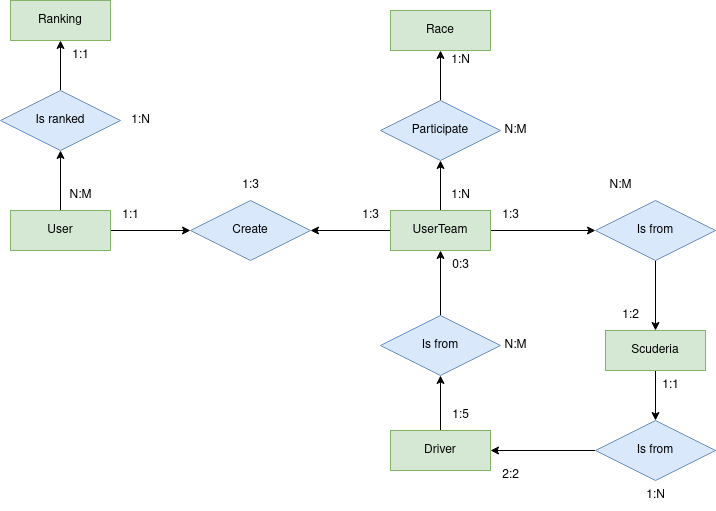

The diagram above was exported from draw.io. Its source (the exported page's mxGraphModel, read from the mxfile embedded in the PNG):
<mxGraphModel dx="1274" dy="716" grid="1" gridSize="10" guides="1" tooltips="1" connect="1" arrows="1" fold="1" page="1" pageScale="1" pageWidth="827" pageHeight="1169" math="0" shadow="0">
  <root>
    <mxCell id="0" />
    <mxCell id="1" parent="0" />
    <mxCell id="FXX4muvndYismMxkiAMG-1" style="edgeStyle=orthogonalEdgeStyle;rounded=0;orthogonalLoop=1;jettySize=auto;html=1;exitX=1;exitY=0.5;exitDx=0;exitDy=0;" parent="1" source="FXX4muvndYismMxkiAMG-2" target="FXX4muvndYismMxkiAMG-16" edge="1">
      <mxGeometry relative="1" as="geometry" />
    </mxCell>
    <mxCell id="azVN6X6jrBWq0R06p4wP-31" style="edgeStyle=orthogonalEdgeStyle;rounded=0;orthogonalLoop=1;jettySize=auto;html=1;exitX=0.5;exitY=0;exitDx=0;exitDy=0;entryX=0.5;entryY=1;entryDx=0;entryDy=0;" edge="1" parent="1" source="FXX4muvndYismMxkiAMG-2" target="azVN6X6jrBWq0R06p4wP-30">
      <mxGeometry relative="1" as="geometry" />
    </mxCell>
    <mxCell id="FXX4muvndYismMxkiAMG-2" value="User" style="whiteSpace=wrap;html=1;align=center;fillColor=#d5e8d4;strokeColor=#82b366;" parent="1" vertex="1">
      <mxGeometry x="66" y="270" width="100" height="40" as="geometry" />
    </mxCell>
    <mxCell id="FXX4muvndYismMxkiAMG-3" style="edgeStyle=orthogonalEdgeStyle;rounded=0;orthogonalLoop=1;jettySize=auto;html=1;exitX=0;exitY=0.5;exitDx=0;exitDy=0;" parent="1" source="FXX4muvndYismMxkiAMG-5" target="FXX4muvndYismMxkiAMG-16" edge="1">
      <mxGeometry relative="1" as="geometry" />
    </mxCell>
    <mxCell id="azVN6X6jrBWq0R06p4wP-2" style="edgeStyle=orthogonalEdgeStyle;rounded=0;orthogonalLoop=1;jettySize=auto;html=1;exitX=1;exitY=0.5;exitDx=0;exitDy=0;" edge="1" parent="1" source="FXX4muvndYismMxkiAMG-5" target="FXX4muvndYismMxkiAMG-20">
      <mxGeometry relative="1" as="geometry" />
    </mxCell>
    <mxCell id="azVN6X6jrBWq0R06p4wP-25" style="edgeStyle=orthogonalEdgeStyle;rounded=0;orthogonalLoop=1;jettySize=auto;html=1;exitX=0.5;exitY=0;exitDx=0;exitDy=0;" edge="1" parent="1" source="FXX4muvndYismMxkiAMG-5" target="azVN6X6jrBWq0R06p4wP-24">
      <mxGeometry relative="1" as="geometry" />
    </mxCell>
    <mxCell id="FXX4muvndYismMxkiAMG-5" value="UserTeam" style="whiteSpace=wrap;html=1;align=center;fillColor=#d5e8d4;strokeColor=#82b366;" parent="1" vertex="1">
      <mxGeometry x="446" y="270" width="100" height="40" as="geometry" />
    </mxCell>
    <mxCell id="azVN6X6jrBWq0R06p4wP-15" style="edgeStyle=orthogonalEdgeStyle;rounded=0;orthogonalLoop=1;jettySize=auto;html=1;exitX=0.5;exitY=1;exitDx=0;exitDy=0;" edge="1" parent="1" source="FXX4muvndYismMxkiAMG-11" target="azVN6X6jrBWq0R06p4wP-5">
      <mxGeometry relative="1" as="geometry" />
    </mxCell>
    <mxCell id="FXX4muvndYismMxkiAMG-11" value="Scuderia" style="whiteSpace=wrap;html=1;align=center;fillColor=#d5e8d4;strokeColor=#82b366;" parent="1" vertex="1">
      <mxGeometry x="661" y="390" width="100" height="40" as="geometry" />
    </mxCell>
    <mxCell id="azVN6X6jrBWq0R06p4wP-19" style="edgeStyle=orthogonalEdgeStyle;rounded=0;orthogonalLoop=1;jettySize=auto;html=1;exitX=0.5;exitY=0;exitDx=0;exitDy=0;" edge="1" parent="1" source="FXX4muvndYismMxkiAMG-13" target="azVN6X6jrBWq0R06p4wP-18">
      <mxGeometry relative="1" as="geometry" />
    </mxCell>
    <mxCell id="FXX4muvndYismMxkiAMG-13" value="Driver" style="whiteSpace=wrap;html=1;align=center;fillColor=#d5e8d4;strokeColor=#82b366;" parent="1" vertex="1">
      <mxGeometry x="446" y="490" width="100" height="40" as="geometry" />
    </mxCell>
    <mxCell id="FXX4muvndYismMxkiAMG-14" value="Ranking " style="whiteSpace=wrap;html=1;align=center;fillColor=#d5e8d4;strokeColor=#82b366;" parent="1" vertex="1">
      <mxGeometry x="66" y="60" width="100" height="40" as="geometry" />
    </mxCell>
    <mxCell id="FXX4muvndYismMxkiAMG-16" value="Create" style="shape=rhombus;perimeter=rhombusPerimeter;whiteSpace=wrap;html=1;align=center;fillColor=#dae8fc;strokeColor=#6c8ebf;" parent="1" vertex="1">
      <mxGeometry x="246" y="260" width="120" height="60" as="geometry" />
    </mxCell>
    <mxCell id="FXX4muvndYismMxkiAMG-17" value="1:3" style="text;html=1;align=center;verticalAlign=middle;resizable=0;points=[];autosize=1;strokeColor=none;fillColor=none;" parent="1" vertex="1">
      <mxGeometry x="406" y="260" width="40" height="30" as="geometry" />
    </mxCell>
    <mxCell id="FXX4muvndYismMxkiAMG-18" value="1:1" style="text;html=1;align=center;verticalAlign=middle;resizable=0;points=[];autosize=1;strokeColor=none;fillColor=none;" parent="1" vertex="1">
      <mxGeometry x="166" y="260" width="40" height="30" as="geometry" />
    </mxCell>
    <mxCell id="FXX4muvndYismMxkiAMG-19" value="1:3" style="text;html=1;align=center;verticalAlign=middle;resizable=0;points=[];autosize=1;strokeColor=none;fillColor=none;" parent="1" vertex="1">
      <mxGeometry x="286" y="230" width="40" height="30" as="geometry" />
    </mxCell>
    <mxCell id="azVN6X6jrBWq0R06p4wP-14" style="edgeStyle=orthogonalEdgeStyle;rounded=0;orthogonalLoop=1;jettySize=auto;html=1;exitX=0.5;exitY=1;exitDx=0;exitDy=0;" edge="1" parent="1" source="FXX4muvndYismMxkiAMG-20" target="FXX4muvndYismMxkiAMG-11">
      <mxGeometry relative="1" as="geometry" />
    </mxCell>
    <mxCell id="FXX4muvndYismMxkiAMG-20" value="Is from" style="shape=rhombus;perimeter=rhombusPerimeter;whiteSpace=wrap;html=1;align=center;fillColor=#dae8fc;strokeColor=#6c8ebf;" parent="1" vertex="1">
      <mxGeometry x="651" y="260" width="120" height="60" as="geometry" />
    </mxCell>
    <mxCell id="FXX4muvndYismMxkiAMG-21" value="1:3" style="text;html=1;align=center;verticalAlign=middle;resizable=0;points=[];autosize=1;strokeColor=none;fillColor=none;" parent="1" vertex="1">
      <mxGeometry x="546" y="260" width="40" height="30" as="geometry" />
    </mxCell>
    <mxCell id="FXX4muvndYismMxkiAMG-22" value="1:2" style="text;html=1;align=center;verticalAlign=middle;resizable=0;points=[];autosize=1;strokeColor=none;fillColor=none;" parent="1" vertex="1">
      <mxGeometry x="666" y="360" width="40" height="30" as="geometry" />
    </mxCell>
    <mxCell id="FXX4muvndYismMxkiAMG-23" value="N:M" style="text;html=1;align=center;verticalAlign=middle;resizable=0;points=[];autosize=1;strokeColor=none;fillColor=none;" parent="1" vertex="1">
      <mxGeometry x="651" y="230" width="50" height="30" as="geometry" />
    </mxCell>
    <mxCell id="FXX4muvndYismMxkiAMG-29" value="Race" style="whiteSpace=wrap;html=1;align=center;fillColor=#d5e8d4;strokeColor=#82b366;" parent="1" vertex="1">
      <mxGeometry x="446" y="70" width="100" height="40" as="geometry" />
    </mxCell>
    <mxCell id="azVN6X6jrBWq0R06p4wP-16" style="edgeStyle=orthogonalEdgeStyle;rounded=0;orthogonalLoop=1;jettySize=auto;html=1;exitX=0;exitY=0.5;exitDx=0;exitDy=0;" edge="1" parent="1" source="azVN6X6jrBWq0R06p4wP-5" target="FXX4muvndYismMxkiAMG-13">
      <mxGeometry relative="1" as="geometry" />
    </mxCell>
    <mxCell id="azVN6X6jrBWq0R06p4wP-5" value="Is from" style="shape=rhombus;perimeter=rhombusPerimeter;whiteSpace=wrap;html=1;align=center;fillColor=#dae8fc;strokeColor=#6c8ebf;" vertex="1" parent="1">
      <mxGeometry x="651" y="480" width="120" height="60" as="geometry" />
    </mxCell>
    <mxCell id="azVN6X6jrBWq0R06p4wP-7" value="1:1" style="text;html=1;align=center;verticalAlign=middle;resizable=0;points=[];autosize=1;strokeColor=none;fillColor=none;" vertex="1" parent="1">
      <mxGeometry x="706" y="430" width="40" height="30" as="geometry" />
    </mxCell>
    <mxCell id="azVN6X6jrBWq0R06p4wP-8" value="1:N" style="text;html=1;align=center;verticalAlign=middle;resizable=0;points=[];autosize=1;strokeColor=none;fillColor=none;" vertex="1" parent="1">
      <mxGeometry x="691" y="540" width="40" height="30" as="geometry" />
    </mxCell>
    <mxCell id="azVN6X6jrBWq0R06p4wP-17" value="2:2" style="text;html=1;align=center;verticalAlign=middle;resizable=0;points=[];autosize=1;strokeColor=none;fillColor=none;" vertex="1" parent="1">
      <mxGeometry x="546" y="520" width="40" height="30" as="geometry" />
    </mxCell>
    <mxCell id="azVN6X6jrBWq0R06p4wP-20" style="edgeStyle=orthogonalEdgeStyle;rounded=0;orthogonalLoop=1;jettySize=auto;html=1;exitX=0.5;exitY=0;exitDx=0;exitDy=0;entryX=0.5;entryY=1;entryDx=0;entryDy=0;" edge="1" parent="1" source="azVN6X6jrBWq0R06p4wP-18" target="FXX4muvndYismMxkiAMG-5">
      <mxGeometry relative="1" as="geometry" />
    </mxCell>
    <mxCell id="azVN6X6jrBWq0R06p4wP-18" value="Is from" style="shape=rhombus;perimeter=rhombusPerimeter;whiteSpace=wrap;html=1;align=center;fillColor=#dae8fc;strokeColor=#6c8ebf;" vertex="1" parent="1">
      <mxGeometry x="436" y="375" width="120" height="60" as="geometry" />
    </mxCell>
    <mxCell id="azVN6X6jrBWq0R06p4wP-21" value="1:5" style="text;html=1;align=center;verticalAlign=middle;resizable=0;points=[];autosize=1;strokeColor=none;fillColor=none;" vertex="1" parent="1">
      <mxGeometry x="496" y="460" width="40" height="30" as="geometry" />
    </mxCell>
    <mxCell id="azVN6X6jrBWq0R06p4wP-22" value="0:3" style="text;html=1;align=center;verticalAlign=middle;resizable=0;points=[];autosize=1;strokeColor=none;fillColor=none;" vertex="1" parent="1">
      <mxGeometry x="496" y="310" width="40" height="30" as="geometry" />
    </mxCell>
    <mxCell id="azVN6X6jrBWq0R06p4wP-23" value="N:M" style="text;html=1;align=center;verticalAlign=middle;resizable=0;points=[];autosize=1;strokeColor=none;fillColor=none;" vertex="1" parent="1">
      <mxGeometry x="546" y="390" width="50" height="30" as="geometry" />
    </mxCell>
    <mxCell id="azVN6X6jrBWq0R06p4wP-26" style="edgeStyle=orthogonalEdgeStyle;rounded=0;orthogonalLoop=1;jettySize=auto;html=1;exitX=0.5;exitY=0;exitDx=0;exitDy=0;entryX=0.5;entryY=1;entryDx=0;entryDy=0;" edge="1" parent="1" source="azVN6X6jrBWq0R06p4wP-24" target="FXX4muvndYismMxkiAMG-29">
      <mxGeometry relative="1" as="geometry" />
    </mxCell>
    <mxCell id="azVN6X6jrBWq0R06p4wP-24" value="Participate" style="shape=rhombus;perimeter=rhombusPerimeter;whiteSpace=wrap;html=1;align=center;fillColor=#dae8fc;strokeColor=#6c8ebf;" vertex="1" parent="1">
      <mxGeometry x="436" y="160" width="120" height="60" as="geometry" />
    </mxCell>
    <mxCell id="azVN6X6jrBWq0R06p4wP-27" value="1:N" style="text;html=1;align=center;verticalAlign=middle;resizable=0;points=[];autosize=1;strokeColor=none;fillColor=none;" vertex="1" parent="1">
      <mxGeometry x="496" y="105" width="40" height="30" as="geometry" />
    </mxCell>
    <mxCell id="azVN6X6jrBWq0R06p4wP-28" value="1:N" style="text;html=1;align=center;verticalAlign=middle;resizable=0;points=[];autosize=1;strokeColor=none;fillColor=none;" vertex="1" parent="1">
      <mxGeometry x="496" y="240" width="40" height="30" as="geometry" />
    </mxCell>
    <mxCell id="azVN6X6jrBWq0R06p4wP-29" value="N:M" style="text;html=1;align=center;verticalAlign=middle;resizable=0;points=[];autosize=1;strokeColor=none;fillColor=none;" vertex="1" parent="1">
      <mxGeometry x="546" y="175" width="50" height="30" as="geometry" />
    </mxCell>
    <mxCell id="azVN6X6jrBWq0R06p4wP-32" style="edgeStyle=orthogonalEdgeStyle;rounded=0;orthogonalLoop=1;jettySize=auto;html=1;exitX=0.5;exitY=0;exitDx=0;exitDy=0;entryX=0.5;entryY=1;entryDx=0;entryDy=0;" edge="1" parent="1" source="azVN6X6jrBWq0R06p4wP-30" target="FXX4muvndYismMxkiAMG-14">
      <mxGeometry relative="1" as="geometry" />
    </mxCell>
    <mxCell id="azVN6X6jrBWq0R06p4wP-30" value="Is ranked" style="shape=rhombus;perimeter=rhombusPerimeter;whiteSpace=wrap;html=1;align=center;fillColor=#dae8fc;strokeColor=#6c8ebf;" vertex="1" parent="1">
      <mxGeometry x="56" y="150" width="120" height="60" as="geometry" />
    </mxCell>
    <mxCell id="azVN6X6jrBWq0R06p4wP-33" value="1:1" style="text;html=1;align=center;verticalAlign=middle;resizable=0;points=[];autosize=1;strokeColor=none;fillColor=none;" vertex="1" parent="1">
      <mxGeometry x="116" y="100" width="40" height="30" as="geometry" />
    </mxCell>
    <mxCell id="azVN6X6jrBWq0R06p4wP-34" value="N:M" style="text;html=1;align=center;verticalAlign=middle;resizable=0;points=[];autosize=1;strokeColor=none;fillColor=none;" vertex="1" parent="1">
      <mxGeometry x="111" y="240" width="50" height="30" as="geometry" />
    </mxCell>
    <mxCell id="azVN6X6jrBWq0R06p4wP-35" value="1:N" style="text;html=1;align=center;verticalAlign=middle;resizable=0;points=[];autosize=1;strokeColor=none;fillColor=none;" vertex="1" parent="1">
      <mxGeometry x="176" y="165" width="40" height="30" as="geometry" />
    </mxCell>
  </root>
</mxGraphModel>